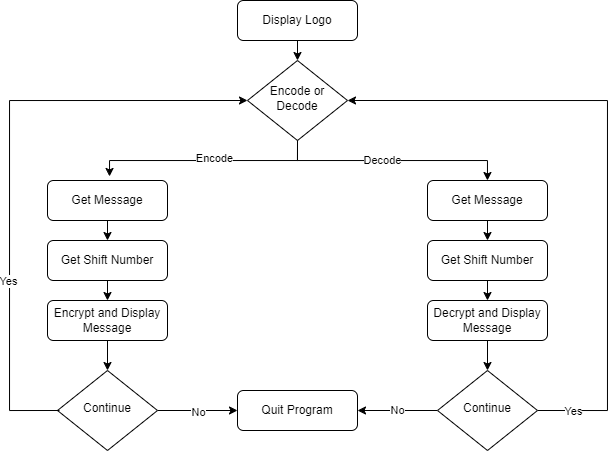

The diagram above was exported from draw.io. Its source (the exported page's mxGraphModel, read from the mxfile embedded in the PNG):
<mxGraphModel dx="989" dy="523" grid="1" gridSize="10" guides="1" tooltips="1" connect="1" arrows="1" fold="1" page="1" pageScale="1" pageWidth="827" pageHeight="1169" math="0" shadow="0">
  <root>
    <mxCell id="WIyWlLk6GJQsqaUBKTNV-0" />
    <mxCell id="WIyWlLk6GJQsqaUBKTNV-1" parent="WIyWlLk6GJQsqaUBKTNV-0" />
    <mxCell id="xoFYSEO2l8nmonXQSfxm-13" style="edgeStyle=orthogonalEdgeStyle;rounded=0;orthogonalLoop=1;jettySize=auto;html=1;exitX=0.5;exitY=1;exitDx=0;exitDy=0;entryX=0.5;entryY=0;entryDx=0;entryDy=0;" edge="1" parent="WIyWlLk6GJQsqaUBKTNV-1" source="WIyWlLk6GJQsqaUBKTNV-3" target="WIyWlLk6GJQsqaUBKTNV-6">
      <mxGeometry relative="1" as="geometry" />
    </mxCell>
    <mxCell id="WIyWlLk6GJQsqaUBKTNV-3" value="Display Logo" style="rounded=1;whiteSpace=wrap;html=1;fontSize=12;glass=0;strokeWidth=1;shadow=0;" parent="WIyWlLk6GJQsqaUBKTNV-1" vertex="1">
      <mxGeometry x="390" y="70" width="120" height="40" as="geometry" />
    </mxCell>
    <mxCell id="xoFYSEO2l8nmonXQSfxm-11" style="edgeStyle=orthogonalEdgeStyle;rounded=0;orthogonalLoop=1;jettySize=auto;html=1;exitX=0.5;exitY=1;exitDx=0;exitDy=0;" edge="1" parent="WIyWlLk6GJQsqaUBKTNV-1" source="WIyWlLk6GJQsqaUBKTNV-6" target="xoFYSEO2l8nmonXQSfxm-4">
      <mxGeometry relative="1" as="geometry" />
    </mxCell>
    <mxCell id="xoFYSEO2l8nmonXQSfxm-12" value="Decode" style="edgeLabel;html=1;align=center;verticalAlign=middle;resizable=0;points=[];" vertex="1" connectable="0" parent="xoFYSEO2l8nmonXQSfxm-11">
      <mxGeometry x="-0.0912" relative="1" as="geometry">
        <mxPoint as="offset" />
      </mxGeometry>
    </mxCell>
    <mxCell id="WIyWlLk6GJQsqaUBKTNV-6" value="Encode or Decode" style="rhombus;whiteSpace=wrap;html=1;shadow=0;fontFamily=Helvetica;fontSize=12;align=center;strokeWidth=1;spacing=6;spacingTop=-4;" parent="WIyWlLk6GJQsqaUBKTNV-1" vertex="1">
      <mxGeometry x="400" y="130" width="100" height="80" as="geometry" />
    </mxCell>
    <mxCell id="xoFYSEO2l8nmonXQSfxm-14" style="edgeStyle=orthogonalEdgeStyle;rounded=0;orthogonalLoop=1;jettySize=auto;html=1;exitX=0.5;exitY=1;exitDx=0;exitDy=0;entryX=0.5;entryY=0;entryDx=0;entryDy=0;" edge="1" parent="WIyWlLk6GJQsqaUBKTNV-1" source="WIyWlLk6GJQsqaUBKTNV-7" target="WIyWlLk6GJQsqaUBKTNV-11">
      <mxGeometry relative="1" as="geometry" />
    </mxCell>
    <mxCell id="WIyWlLk6GJQsqaUBKTNV-7" value="Get Message" style="rounded=1;whiteSpace=wrap;html=1;fontSize=12;glass=0;strokeWidth=1;shadow=0;" parent="WIyWlLk6GJQsqaUBKTNV-1" vertex="1">
      <mxGeometry x="200" y="250" width="120" height="40" as="geometry" />
    </mxCell>
    <mxCell id="xoFYSEO2l8nmonXQSfxm-24" style="edgeStyle=orthogonalEdgeStyle;rounded=0;orthogonalLoop=1;jettySize=auto;html=1;exitX=1;exitY=0.5;exitDx=0;exitDy=0;entryX=0;entryY=0.5;entryDx=0;entryDy=0;" edge="1" parent="WIyWlLk6GJQsqaUBKTNV-1" source="WIyWlLk6GJQsqaUBKTNV-10" target="xoFYSEO2l8nmonXQSfxm-8">
      <mxGeometry relative="1" as="geometry" />
    </mxCell>
    <mxCell id="xoFYSEO2l8nmonXQSfxm-26" value="No" style="edgeLabel;html=1;align=center;verticalAlign=middle;resizable=0;points=[];" vertex="1" connectable="0" parent="xoFYSEO2l8nmonXQSfxm-24">
      <mxGeometry x="0.025" y="-2" relative="1" as="geometry">
        <mxPoint as="offset" />
      </mxGeometry>
    </mxCell>
    <mxCell id="WIyWlLk6GJQsqaUBKTNV-10" value="Continue" style="rhombus;whiteSpace=wrap;html=1;shadow=0;fontFamily=Helvetica;fontSize=12;align=center;strokeWidth=1;spacing=6;spacingTop=-4;" parent="WIyWlLk6GJQsqaUBKTNV-1" vertex="1">
      <mxGeometry x="210" y="440" width="100" height="80" as="geometry" />
    </mxCell>
    <mxCell id="xoFYSEO2l8nmonXQSfxm-15" style="edgeStyle=orthogonalEdgeStyle;rounded=0;orthogonalLoop=1;jettySize=auto;html=1;exitX=0.5;exitY=1;exitDx=0;exitDy=0;entryX=0.5;entryY=0;entryDx=0;entryDy=0;" edge="1" parent="WIyWlLk6GJQsqaUBKTNV-1" source="WIyWlLk6GJQsqaUBKTNV-11" target="xoFYSEO2l8nmonXQSfxm-2">
      <mxGeometry relative="1" as="geometry" />
    </mxCell>
    <mxCell id="WIyWlLk6GJQsqaUBKTNV-11" value="Get Shift Number" style="rounded=1;whiteSpace=wrap;html=1;fontSize=12;glass=0;strokeWidth=1;shadow=0;" parent="WIyWlLk6GJQsqaUBKTNV-1" vertex="1">
      <mxGeometry x="200" y="310" width="120" height="40" as="geometry" />
    </mxCell>
    <mxCell id="xoFYSEO2l8nmonXQSfxm-16" style="edgeStyle=orthogonalEdgeStyle;rounded=0;orthogonalLoop=1;jettySize=auto;html=1;exitX=0.5;exitY=1;exitDx=0;exitDy=0;entryX=0.5;entryY=0;entryDx=0;entryDy=0;" edge="1" parent="WIyWlLk6GJQsqaUBKTNV-1" source="xoFYSEO2l8nmonXQSfxm-2" target="WIyWlLk6GJQsqaUBKTNV-10">
      <mxGeometry relative="1" as="geometry" />
    </mxCell>
    <mxCell id="xoFYSEO2l8nmonXQSfxm-2" value="Encrypt and Display Message" style="rounded=1;whiteSpace=wrap;html=1;fontSize=12;glass=0;strokeWidth=1;shadow=0;" vertex="1" parent="WIyWlLk6GJQsqaUBKTNV-1">
      <mxGeometry x="200" y="370" width="120" height="40" as="geometry" />
    </mxCell>
    <mxCell id="xoFYSEO2l8nmonXQSfxm-19" style="edgeStyle=orthogonalEdgeStyle;rounded=0;orthogonalLoop=1;jettySize=auto;html=1;exitX=0.5;exitY=1;exitDx=0;exitDy=0;entryX=0.5;entryY=0;entryDx=0;entryDy=0;" edge="1" parent="WIyWlLk6GJQsqaUBKTNV-1" source="xoFYSEO2l8nmonXQSfxm-4" target="xoFYSEO2l8nmonXQSfxm-6">
      <mxGeometry relative="1" as="geometry" />
    </mxCell>
    <mxCell id="xoFYSEO2l8nmonXQSfxm-4" value="Get Message" style="rounded=1;whiteSpace=wrap;html=1;fontSize=12;glass=0;strokeWidth=1;shadow=0;" vertex="1" parent="WIyWlLk6GJQsqaUBKTNV-1">
      <mxGeometry x="580" y="250" width="120" height="40" as="geometry" />
    </mxCell>
    <mxCell id="xoFYSEO2l8nmonXQSfxm-22" style="edgeStyle=orthogonalEdgeStyle;rounded=0;orthogonalLoop=1;jettySize=auto;html=1;exitX=1;exitY=0.5;exitDx=0;exitDy=0;entryX=1;entryY=0.5;entryDx=0;entryDy=0;" edge="1" parent="WIyWlLk6GJQsqaUBKTNV-1" source="xoFYSEO2l8nmonXQSfxm-5" target="WIyWlLk6GJQsqaUBKTNV-6">
      <mxGeometry relative="1" as="geometry">
        <Array as="points">
          <mxPoint x="760" y="480" />
          <mxPoint x="760" y="170" />
        </Array>
      </mxGeometry>
    </mxCell>
    <mxCell id="xoFYSEO2l8nmonXQSfxm-23" value="Yes" style="edgeLabel;html=1;align=center;verticalAlign=middle;resizable=0;points=[];" vertex="1" connectable="0" parent="xoFYSEO2l8nmonXQSfxm-22">
      <mxGeometry x="-0.8887" y="-1" relative="1" as="geometry">
        <mxPoint as="offset" />
      </mxGeometry>
    </mxCell>
    <mxCell id="xoFYSEO2l8nmonXQSfxm-25" value="No" style="edgeStyle=orthogonalEdgeStyle;rounded=0;orthogonalLoop=1;jettySize=auto;html=1;exitX=0;exitY=0.5;exitDx=0;exitDy=0;entryX=1;entryY=0.5;entryDx=0;entryDy=0;" edge="1" parent="WIyWlLk6GJQsqaUBKTNV-1" source="xoFYSEO2l8nmonXQSfxm-5" target="xoFYSEO2l8nmonXQSfxm-8">
      <mxGeometry relative="1" as="geometry" />
    </mxCell>
    <mxCell id="xoFYSEO2l8nmonXQSfxm-5" value="Continue" style="rhombus;whiteSpace=wrap;html=1;shadow=0;fontFamily=Helvetica;fontSize=12;align=center;strokeWidth=1;spacing=6;spacingTop=-4;" vertex="1" parent="WIyWlLk6GJQsqaUBKTNV-1">
      <mxGeometry x="590" y="440" width="100" height="80" as="geometry" />
    </mxCell>
    <mxCell id="xoFYSEO2l8nmonXQSfxm-20" style="edgeStyle=orthogonalEdgeStyle;rounded=0;orthogonalLoop=1;jettySize=auto;html=1;exitX=0.5;exitY=1;exitDx=0;exitDy=0;entryX=0.5;entryY=0;entryDx=0;entryDy=0;" edge="1" parent="WIyWlLk6GJQsqaUBKTNV-1" source="xoFYSEO2l8nmonXQSfxm-6" target="xoFYSEO2l8nmonXQSfxm-7">
      <mxGeometry relative="1" as="geometry" />
    </mxCell>
    <mxCell id="xoFYSEO2l8nmonXQSfxm-6" value="Get Shift Number" style="rounded=1;whiteSpace=wrap;html=1;fontSize=12;glass=0;strokeWidth=1;shadow=0;" vertex="1" parent="WIyWlLk6GJQsqaUBKTNV-1">
      <mxGeometry x="580" y="310" width="120" height="40" as="geometry" />
    </mxCell>
    <mxCell id="xoFYSEO2l8nmonXQSfxm-21" style="edgeStyle=orthogonalEdgeStyle;rounded=0;orthogonalLoop=1;jettySize=auto;html=1;exitX=0.5;exitY=1;exitDx=0;exitDy=0;entryX=0.5;entryY=0;entryDx=0;entryDy=0;" edge="1" parent="WIyWlLk6GJQsqaUBKTNV-1" source="xoFYSEO2l8nmonXQSfxm-7" target="xoFYSEO2l8nmonXQSfxm-5">
      <mxGeometry relative="1" as="geometry" />
    </mxCell>
    <mxCell id="xoFYSEO2l8nmonXQSfxm-7" value="Decrypt and Display Message" style="rounded=1;whiteSpace=wrap;html=1;fontSize=12;glass=0;strokeWidth=1;shadow=0;" vertex="1" parent="WIyWlLk6GJQsqaUBKTNV-1">
      <mxGeometry x="580" y="370" width="120" height="40" as="geometry" />
    </mxCell>
    <mxCell id="xoFYSEO2l8nmonXQSfxm-8" value="Quit Program" style="rounded=1;whiteSpace=wrap;html=1;fontSize=12;glass=0;strokeWidth=1;shadow=0;" vertex="1" parent="WIyWlLk6GJQsqaUBKTNV-1">
      <mxGeometry x="390" y="460" width="120" height="40" as="geometry" />
    </mxCell>
    <mxCell id="xoFYSEO2l8nmonXQSfxm-9" style="edgeStyle=orthogonalEdgeStyle;rounded=0;orthogonalLoop=1;jettySize=auto;html=1;exitX=0.5;exitY=1;exitDx=0;exitDy=0;entryX=0.517;entryY=-0.101;entryDx=0;entryDy=0;entryPerimeter=0;" edge="1" parent="WIyWlLk6GJQsqaUBKTNV-1" source="WIyWlLk6GJQsqaUBKTNV-6" target="WIyWlLk6GJQsqaUBKTNV-7">
      <mxGeometry relative="1" as="geometry" />
    </mxCell>
    <mxCell id="xoFYSEO2l8nmonXQSfxm-10" value="Encode" style="edgeLabel;html=1;align=center;verticalAlign=middle;resizable=0;points=[];" vertex="1" connectable="0" parent="xoFYSEO2l8nmonXQSfxm-9">
      <mxGeometry x="-0.0789" y="-2" relative="1" as="geometry">
        <mxPoint as="offset" />
      </mxGeometry>
    </mxCell>
    <mxCell id="xoFYSEO2l8nmonXQSfxm-17" style="edgeStyle=orthogonalEdgeStyle;rounded=0;orthogonalLoop=1;jettySize=auto;html=1;exitX=0;exitY=0.5;exitDx=0;exitDy=0;entryX=-0.02;entryY=0.5;entryDx=0;entryDy=0;entryPerimeter=0;" edge="1" parent="WIyWlLk6GJQsqaUBKTNV-1">
      <mxGeometry relative="1" as="geometry">
        <mxPoint x="212" y="480" as="sourcePoint" />
        <mxPoint x="400" y="170" as="targetPoint" />
        <Array as="points">
          <mxPoint x="162" y="480" />
          <mxPoint x="162" y="170" />
        </Array>
      </mxGeometry>
    </mxCell>
    <mxCell id="xoFYSEO2l8nmonXQSfxm-18" value="Yes" style="edgeLabel;html=1;align=center;verticalAlign=middle;resizable=0;points=[];" vertex="1" connectable="0" parent="xoFYSEO2l8nmonXQSfxm-17">
      <mxGeometry x="-0.4001" y="1" relative="1" as="geometry">
        <mxPoint as="offset" />
      </mxGeometry>
    </mxCell>
  </root>
</mxGraphModel>